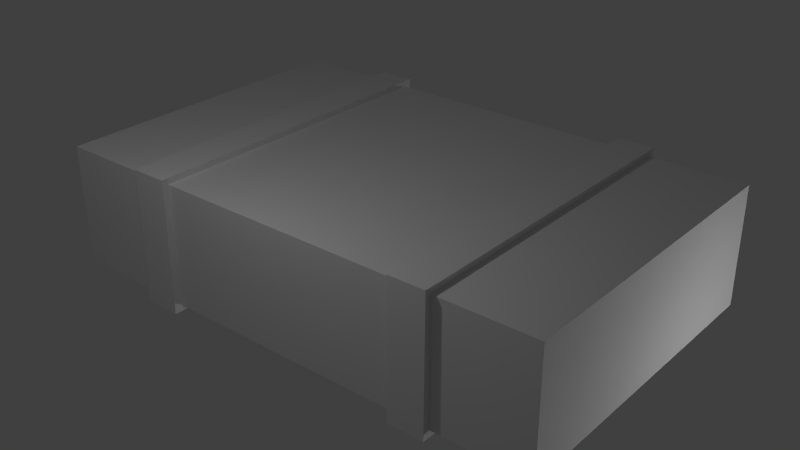 # Source: Wooden_Box.blend  (saved by Blender 2.75.0; exported with 4.5.12 LTS)
import bpy
from mathutils import Matrix  # noqa: F401  (used for matrix-valued properties, if any)

bpy.ops.wm.read_factory_settings(use_empty=True)
scene = bpy.context.scene
scene.name = 'Scene'

# ---- collections
col_collection_1 = bpy.data.collections.new('Collection 1'); scene.collection.children.link(col_collection_1)

# ---- materials (node trees are filled in below, after node groups)
mat_holz = bpy.data.materials.new('Holz')
mat_holz.alpha_threshold = 0.0
mat_holz.use_transparent_shadow = False
mat_holz.specular_color = (0.03968, 0.03752, 0.02074)
mat_holz.roughness = 0.5
mat_holz.specular_intensity = 1.0

# ---- material node trees

# ---- world
world_world = bpy.data.worlds.new('World'); scene.world = world_world
world_world.color = (0.05088, 0.05088, 0.05088)
world_world.use_sun_shadow = False
world_world.sun_shadow_jitter_overblur = 0.0
world_world.cycles.sampling_method = 'NONE'
world_world.cycles.sample_map_resolution = 256
world_world.light_settings.ao_factor = 2.0

# ---- lights
light_point_004 = bpy.data.lights.new('Point.004', 'POINT')
light_point_004.transmission_factor = 0.0
light_point_004.energy = 100.0
light_point_004.shadow_buffer_clip_start = 0.5
light_point_004.shadow_soft_size = 0.1
light_point_004.shadow_maximum_resolution = 0.006
light_point_004.use_absolute_resolution = True
light_point_004.cycles.use_multiple_importance_sampling = False
light_point_003 = bpy.data.lights.new('Point.003', 'POINT')
light_point_003.transmission_factor = 0.0
light_point_003.energy = 100.0
light_point_003.shadow_buffer_clip_start = 0.5
light_point_003.shadow_soft_size = 0.1
light_point_003.shadow_maximum_resolution = 0.006
light_point_003.use_absolute_resolution = True
light_point_003.cycles.use_multiple_importance_sampling = False
light_point_002 = bpy.data.lights.new('Point.002', 'POINT')
light_point_002.transmission_factor = 0.0
light_point_002.energy = 100.0
light_point_002.shadow_buffer_clip_start = 0.5
light_point_002.shadow_soft_size = 0.1
light_point_002.shadow_maximum_resolution = 0.006
light_point_002.use_absolute_resolution = True
light_point_002.cycles.use_multiple_importance_sampling = False
light_point_001 = bpy.data.lights.new('Point.001', 'POINT')
light_point_001.transmission_factor = 0.0
light_point_001.energy = 100.0
light_point_001.shadow_buffer_clip_start = 0.5
light_point_001.shadow_soft_size = 0.1
light_point_001.shadow_maximum_resolution = 0.006
light_point_001.use_absolute_resolution = True
light_point_001.cycles.use_multiple_importance_sampling = False
light_point = bpy.data.lights.new('Point', 'POINT')
light_point.transmission_factor = 0.0
light_point.energy = 100.0
light_point.shadow_buffer_clip_start = 0.5
light_point.shadow_soft_size = 0.1
light_point.shadow_maximum_resolution = 0.006
light_point.use_absolute_resolution = True
light_point.cycles.use_multiple_importance_sampling = False

# ---- meshes
me_box = bpy.data.meshes.new('box')
me_box.from_pydata([(-3.841, 2.381, 0.8943), (-3.841, -2.379, 0.8943), (-3.841, -2.379, -0.8969), (-3.841, 2.381, -0.8969), (-1.887, 2.381, -0.8969), (-1.887, -2.379, 0.8943), (-1.887, 2.381, 0.8943), (-1.887, -2.379, -0.8969), (-2.404, 2.381, -0.8969), (-2.404, -2.379, 0.8943), (-2.404, 2.381, 0.8943), (-2.404, -2.379, -0.8969), (-2.415, 2.484, 0.9896), (-1.875, 2.484, 0.9896), (-2.415, -2.492, -0.9938), (-1.875, -2.492, -0.9938), (-1.875, 2.475, -0.9938), (-1.875, -2.482, 0.9896), (-2.415, 2.475, -0.9938), (-2.415, -2.482, 0.9896), (0.0, 2.381, 0.8943), (0.0, -2.379, -0.8969), (0.0, 2.381, -0.8969), (0.0, -2.379, 0.8943)], [], [(9, 10, 0, 1), (12, 13, 16, 18), (14, 18, 16, 15), (1, 0, 3, 2), (9, 1, 2, 11), (11, 8, 18, 14), (9, 11, 14, 19), (23, 5, 7, 21), (23, 20, 6, 5), (2, 3, 8, 11), (0, 10, 8, 3), (4, 7, 15, 16), (5, 6, 13, 17), (17, 19, 14, 15), (17, 13, 12, 19), (7, 5, 17, 15), (10, 9, 19, 12), (6, 4, 16, 13), (8, 10, 12, 18), (6, 20, 22, 4), (7, 4, 22, 21)])
_uv = me_box.uv_layers.new(name='UVMap')
_uv.uv.foreach_set('vector', [0.6508, 0.5594, 0.6508, 0.006969, 0.8184, 0.006969, 0.8184, 0.5594, 0.6523, 0.6368, 0.6523, 0.5696, 0.8723, 0.5696, 0.8723, 0.6368, 0.635, 0.7105, 0.001897, 0.7105, 0.001898, 0.642, 0.635, 0.642, 0.4574, 0.5594, 0.4574, 0.006969, 0.6439, 0.006969, 0.6439, 0.5594, 0.4943, 0.7166, 0.706, 0.7166, 0.706, 0.9514, 0.4943, 0.9514, 0.9946, 0.5755, 0.9946, 0.9904, 0.985, 0.9985, 0.985, 0.5656, 0.7016, 0.9938, 0.5095, 0.9948, 0.499, 0.9812, 0.7118, 0.9812, 0.005408, 0.9934, 0.005408, 0.7166, 0.241, 0.7166, 0.241, 0.9934, 0.4504, 0.006969, 0.4504, 0.5594, 0.2306, 0.5594, 0.2306, 0.006969, 0.9929, 0.006969, 0.9929, 0.5594, 0.8253, 0.5594, 0.8253, 0.006969, 0.7148, 0.7166, 0.9265, 0.7166, 0.9265, 0.9514, 0.7148, 0.9514, 0.9809, 0.5732, 0.9809, 0.9881, 0.9714, 0.9979, 0.9714, 0.565, 0.9647, 0.574, 0.9647, 0.9889, 0.9553, 0.9979, 0.9553, 0.565, 0.6523, 0.7115, 0.6523, 0.6443, 0.8723, 0.6443, 0.8723, 0.7115, 0.001898, 0.566, 0.635, 0.566, 0.635, 0.6344, 0.001897, 0.6344, 0.7013, 0.974, 0.5092, 0.9729, 0.499, 0.9603, 0.7118, 0.9603, 0.9487, 0.574, 0.9487, 0.9889, 0.9393, 0.9979, 0.9393, 0.565, 0.9236, 0.994, 0.7314, 0.9929, 0.7211, 0.9815, 0.9339, 0.9815, 0.9235, 0.9732, 0.7314, 0.9743, 0.7211, 0.9618, 0.9339, 0.9618, 0.4855, 0.7166, 0.4855, 0.9934, 0.2499, 0.9934, 0.2499, 0.7166, 0.003758, 0.5594, 0.003758, 0.006969, 0.2236, 0.006969, 0.2236, 0.5594])
me_box.materials.append(mat_holz)
me_box.use_remesh_preserve_volume = False
me_box.use_remesh_preserve_attributes = False
me_box.use_mirror_vertex_groups = False
me_box.use_paint_bone_selection = False
me_box.use_paint_mask = True
me_box.update()

# ---- objects
ob_point_004 = bpy.data.objects.new('Point.004', light_point_004)
ob_point_003 = bpy.data.objects.new('Point.003', light_point_003)
ob_point_002 = bpy.data.objects.new('Point.002', light_point_002)
ob_point_001 = bpy.data.objects.new('Point.001', light_point_001)
ob_point = bpy.data.objects.new('Point', light_point)
ob_box = bpy.data.objects.new('box', me_box)

# ---- transforms, parenting, visibility, modifiers, constraints
ob_point_004.location = (-0.1306, 1.385, -3.614)
ob_point_004.lineart.crease_threshold = 0.0
ob_point_003.location = (-6.172, 1.385, -0.8969)
ob_point_003.lineart.crease_threshold = 0.0
ob_point_002.location = (6.724, 1.385, -0.8969)
ob_point_002.lineart.crease_threshold = 0.0
ob_point_001.location = (-0.1306, 7.558, -0.8969)
ob_point_001.lineart.crease_threshold = 0.0
ob_point.location = (0.03691, -4.183, 4.47)
ob_point.lineart.crease_threshold = 0.0
ob_box.location = (0.0, 0.0, 0.0)
ob_box.lineart.crease_threshold = 0.0
_m = ob_box.modifiers.new('Mirror', 'MIRROR')
_m.use_clip = True

# ---- collection membership
col_collection_1.objects.link(ob_point_004)
col_collection_1.objects.link(ob_point_003)
col_collection_1.objects.link(ob_point_002)
col_collection_1.objects.link(ob_point_001)
col_collection_1.objects.link(ob_point)
col_collection_1.objects.link(ob_box)

# ---- scene / render settings (as saved in the file)
scene.frame_start = 1; scene.frame_end = 250; scene.frame_set(0)
scene.render.engine = 'BLENDER_EEVEE_NEXT'
scene.render.image_settings.color_depth = '16'
scene.render.resolution_percentage = 50
scene.render.dither_intensity = 0.0
scene.cycles.use_denoising = False
scene.cycles.samples = 10
scene.cycles.sampling_pattern = 'TABULATED_SOBOL'
scene.cycles.light_sampling_threshold = 0.0
scene.cycles.use_adaptive_sampling = False
scene.cycles.use_light_tree = False
scene.cycles.blur_glossy = 0.0
scene.cycles.pixel_filter_type = 'GAUSSIAN'
scene.cycles.sample_clamp_indirect = 0.0
scene.view_settings.view_transform = 'Standard'
bpy.context.view_layer.update()

# ---- added for rendering (the .blend has no active camera): camera
cam_auto = bpy.data.cameras.new('AutoCamera')
cam_auto.lens = 50.0
cam_auto.sensor_width = 36.0
cam_auto.clip_end = 1000.0
ob_auto_camera = bpy.data.objects.new('AutoCamera', cam_auto)
scene.collection.objects.link(ob_auto_camera)
ob_auto_camera.location = (8.6657, -10.4027, 6.9305)
ob_auto_camera.rotation_euler = (1.09748, -7.21219e-08, 0.694738)
scene.camera = ob_auto_camera
bpy.context.view_layer.update()
